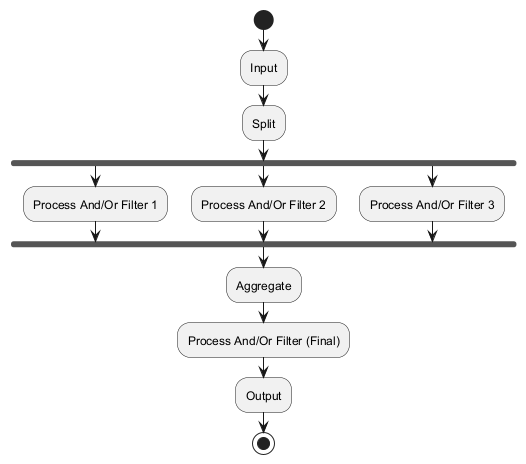

The diagram above was rendered by PlantUML. Its source (embedded in the PNG):
@startuml
start
:Input;
:Split;
fork
  :Process And/Or Filter 1;
fork again
  :Process And/Or Filter 2;
fork again
  :Process And/Or Filter 3;
end fork
:Aggregate;
:Process And/Or Filter (Final);
:Output;
stop
@enduml